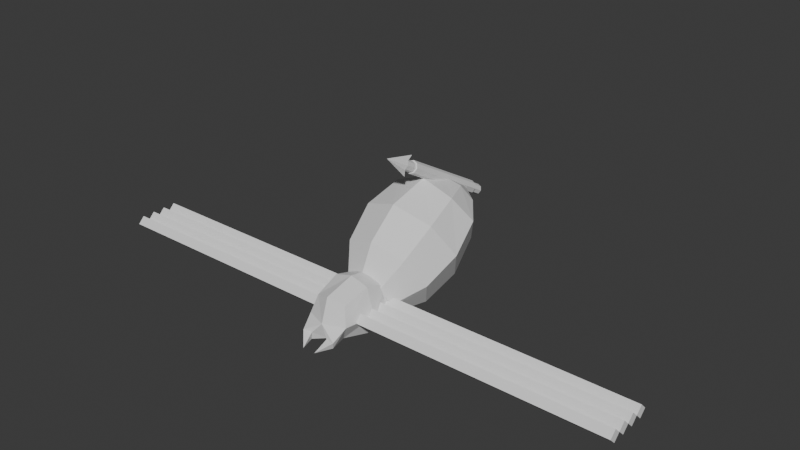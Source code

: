 # Source: spider.blend  (saved by Blender 4.1.24; exported with 4.5.12 LTS)
import bpy
from mathutils import Matrix  # noqa: F401  (used for matrix-valued properties, if any)

bpy.ops.wm.read_factory_settings(use_empty=True)
scene = bpy.context.scene
scene.name = 'Scene'

# ---- collections
col_leg = bpy.data.collections.new('Leg'); scene.collection.children.link(col_leg)
col_leg_001 = bpy.data.collections.new('Leg.001'); scene.collection.children.link(col_leg_001)
col_leg_002 = bpy.data.collections.new('Leg.002'); scene.collection.children.link(col_leg_002)
col_leg_003 = bpy.data.collections.new('Leg.003'); scene.collection.children.link(col_leg_003)
col_leg_004 = bpy.data.collections.new('Leg.004'); scene.collection.children.link(col_leg_004)
col_leg_005 = bpy.data.collections.new('Leg.005'); scene.collection.children.link(col_leg_005)
col_leg_006 = bpy.data.collections.new('Leg.006'); scene.collection.children.link(col_leg_006)
col_leg_007 = bpy.data.collections.new('Leg.007'); scene.collection.children.link(col_leg_007)

# ---- materials (node trees are filled in below, after node groups)
mat_material = bpy.data.materials.new('Material')
mat_material.alpha_threshold = 0.0
mat_material.use_transparent_shadow = False
mat_material.roughness = 0.5
mat_material.line_color = (0.0, 0.0, 0.0, 1.0)

# ---- material node trees
mat_material.use_nodes = True; mat_material.node_tree.nodes.clear()
_N = mat_material.node_tree.nodes; _L = mat_material.node_tree.links
n0 = _N.new('ShaderNodeOutputMaterial'); n0.name = 'Material Output'; n0.location = (300, 300)
n1 = _N.new('ShaderNodeBsdfPrincipled'); n1.name = 'Principled BSDF'; n1.location = (10, 300)
n1.inputs[3].default_value = 1.45
_L.new(n1.outputs[0], n0.inputs[0])
n0.is_active_output = True

# ---- world
world_world = bpy.data.worlds.new('World'); scene.world = world_world
world_world.use_nodes = True; world_world.node_tree.nodes.clear()
_N = world_world.node_tree.nodes; _L = world_world.node_tree.links
n0 = _N.new('ShaderNodeOutputWorld'); n0.name = 'World Output'; n0.location = (300, 300)
n1 = _N.new('ShaderNodeBackground'); n1.name = 'Background'; n1.location = (10, 300)
n1.inputs[0].default_value = (0.05088, 0.05088, 0.05088, 1.0)
_L.new(n1.outputs[0], n0.inputs[0])
n0.is_active_output = True
world_world.color = (0.05088, 0.05088, 0.05088)
world_world.use_sun_shadow = False
world_world.sun_shadow_jitter_overblur = 0.0

# ---- meshes
me_cube = bpy.data.meshes.new('Cube')
me_cube.from_pydata([(-0.7, 1.0, 0.7), (-0.7, 1.0, -0.6), (-0.6, -1.0, 0.7), (-0.5, -1.0, -0.6), (0.0, 1.3, -1.0), (0.0, -1.2, 0.9), (0.0, -1.2, -0.7), (0.0, 1.0, 1.0), (-0.7, 0.0, -0.8), (-0.7, 0.0, 1.0), (0.0, 0.0, -1.0), (0.0, 0.0, 1.2), (-0.8, -1.2, 0.0), (-0.7, 1.35, 0.0), (0.0, 2.0, 0.0), (0.0, -1.5, 0.0), (-0.9893, 0.0, 0.0), (-0.6051, -1.628, -0.6473), (-0.3906, -1.61, -0.688), (-0.3382, -1.649, -0.3905), (-0.6763, -1.698, -0.3859), (-0.2506, -2.16, -0.7139)], [], [(11, 9, 2, 5), (15, 5, 2, 12), (16, 9, 0, 13), (13, 0, 7, 14), (8, 10, 6, 3), (1, 4, 10, 8), (12, 2, 9, 16), (7, 0, 9, 11), (3, 12, 16, 8), (1, 13, 14, 4), (8, 16, 13, 1), (15, 12, 20, 19), (20, 17, 21), (6, 15, 19, 18), (12, 3, 17, 20), (3, 6, 18, 17), (17, 18, 21), (19, 20, 21), (18, 19, 21)])
_uv = me_cube.uv_layers.new(name='UVMap')
_uv.uv.foreach_set('vector', [0.75, 0.625, 0.875, 0.625, 0.875, 0.75, 0.75, 0.75, 0.5, 0.875, 0.625, 0.875, 0.625, 1.0, 0.5, 1.0, 0.5, 0.125, 0.625, 0.125, 0.625, 0.25, 0.5, 0.25, 0.5, 0.25, 0.625, 0.25, 0.625, 0.375, 0.5, 0.375, 0.125, 0.625, 0.25, 0.625, 0.25, 0.75, 0.125, 0.75, 0.125, 0.5, 0.25, 0.5, 0.25, 0.625, 0.125, 0.625, 0.5, 0.0, 0.625, 0.0, 0.625, 0.125, 0.5, 0.125, 0.75, 0.5, 0.875, 0.5, 0.875, 0.625, 0.75, 0.625, 0.375, 0.0, 0.5, 0.0, 0.5, 0.125, 0.375, 0.125, 0.375, 0.25, 0.5, 0.25, 0.5, 0.375, 0.375, 0.375, 0.375, 0.125, 0.5, 0.125, 0.5, 0.25, 0.375, 0.25, 0.5, 0.875, 0.5, 1.0, 0.5, 1.0, 0.5, 0.875, 0.5, 0.0, 0.375, 0.0, 0.4375, 0.0, 0.0, 0.0, 0.0, 0.0, 0.0, 0.0, 0.0, 0.0, 0.5, 0.0, 0.375, 0.0, 0.375, 0.0, 0.5, 0.0, 0.125, 0.75, 0.25, 0.75, 0.25, 0.75, 0.125, 0.75, 0.125, 0.75, 0.25, 0.75, 0.1875, 0.75, 0.5, 0.875, 0.5, 1.0, 0.4375, 0.9375, 0.0, 0.0, 0.0, 0.0, 0.0, 0.0])
me_cube.materials.append(mat_material)
me_cube.use_mirror_vertex_groups = False
me_cube.update()
me_sphere = bpy.data.meshes.new('Sphere')
me_sphere.from_pydata([(0.7071, 4.704, 1.387), (1.225, 4.111, 0.9893), (1.414, 2.907, 0.07525), (1.225, 1.513, -0.5107), (0.7071, 0.3036, -0.6114), (1.0, 4.45, 2.299), (1.732, 3.499, 2.05), (2.0, 2.2, 1.3), (1.732, 0.901, 0.55), (1.0, -0.05, 0.0009618), (0.7071, 4.096, 2.911), (1.225, 2.887, 3.011), (1.414, 1.493, 2.525), (1.225, 0.2886, 1.611), (0.7071, -0.4036, 0.6133), (0.0, 3.95, 3.165), (0.0, 2.833, 3.45), (0.0, 1.2, 3.032), (0.0, 0.03494, 2.05), (0.0, -0.55, 0.867), (0.0, 5.298, 2.3), (-0.7071, 4.096, 2.911), (-1.225, 2.887, 3.011), (-1.414, 1.493, 2.525), (-1.225, 0.2886, 1.611), (-0.7071, -0.4036, 0.6133), (0.0, -0.3981, -0.2), (-1.0, 4.45, 2.299), (-1.732, 3.499, 2.05), (-2.0, 2.2, 1.3), (-1.732, 0.901, 0.55), (-1.0, -0.05, 0.0009618), (-0.7071, 4.704, 1.387), (-1.225, 4.111, 0.9893), (-1.414, 2.907, 0.07525), (-1.225, 1.513, -0.5107), (-0.7071, 0.3036, -0.6114), (0.0, 4.85, 1.133), (0.0, 4.365, 0.55), (0.0, 3.2, -0.4321), (0.0, 1.767, -0.95), (0.0, 0.45, -0.8651)], [], [(39, 38, 1, 2), (37, 20, 0), (26, 41, 4), (40, 39, 2, 3), (38, 37, 0, 1), (41, 40, 3, 4), (26, 4, 9), (3, 2, 7, 8), (1, 0, 5, 6), (4, 3, 8, 9), (2, 1, 6, 7), (0, 20, 5), (26, 9, 14), (8, 7, 12, 13), (6, 5, 10, 11), (9, 8, 13, 14), (7, 6, 11, 12), (5, 20, 10), (13, 12, 17, 18), (11, 10, 15, 16), (14, 13, 18, 19), (12, 11, 16, 17), (10, 20, 15), (26, 14, 19), (16, 15, 21, 22), (19, 18, 24, 25), (17, 16, 22, 23), (15, 20, 21), (26, 19, 25), (18, 17, 23, 24), (25, 24, 30, 31), (23, 22, 28, 29), (21, 20, 27), (26, 25, 31), (24, 23, 29, 30), (22, 21, 27, 28), (31, 30, 35, 36), (29, 28, 33, 34), (27, 20, 32), (26, 31, 36), (30, 29, 34, 35), (28, 27, 32, 33), (36, 35, 40, 41), (34, 33, 38, 39), (32, 20, 37), (26, 36, 41), (35, 34, 39, 40), (33, 32, 37, 38)])
_uv = me_sphere.uv_layers.new(name='UVMap')
_uv.uv.foreach_set('vector', [0.75, 0.5, 0.75, 0.6667, 0.625, 0.6667, 0.625, 0.5, 0.75, 0.8333, 0.6875, 1.0, 0.625, 0.8333, 0.6875, 0.0, 0.75, 0.1667, 0.625, 0.1667, 0.75, 0.3333, 0.75, 0.5, 0.625, 0.5, 0.625, 0.3333, 0.75, 0.6667, 0.75, 0.8333, 0.625, 0.8333, 0.625, 0.6667, 0.75, 0.1667, 0.75, 0.3333, 0.625, 0.3333, 0.625, 0.1667, 0.5625, 0.0, 0.625, 0.1667, 0.5, 0.1667, 0.625, 0.3333, 0.625, 0.5, 0.5, 0.5, 0.5, 0.3333, 0.625, 0.6667, 0.625, 0.8333, 0.5, 0.8333, 0.5, 0.6667, 0.625, 0.1667, 0.625, 0.3333, 0.5, 0.3333, 0.5, 0.1667, 0.625, 0.5, 0.625, 0.6667, 0.5, 0.6667, 0.5, 0.5, 0.625, 0.8333, 0.5625, 1.0, 0.5, 0.8333, 0.4375, 0.0, 0.5, 0.1667, 0.375, 0.1667, 0.5, 0.3333, 0.5, 0.5, 0.375, 0.5, 0.375, 0.3333, 0.5, 0.6667, 0.5, 0.8333, 0.375, 0.8333, 0.375, 0.6667, 0.5, 0.1667, 0.5, 0.3333, 0.375, 0.3333, 0.375, 0.1667, 0.5, 0.5, 0.5, 0.6667, 0.375, 0.6667, 0.375, 0.5, 0.5, 0.8333, 0.4375, 1.0, 0.375, 0.8333, 0.375, 0.3333, 0.375, 0.5, 0.25, 0.5, 0.25, 0.3333, 0.375, 0.6667, 0.375, 0.8333, 0.25, 0.8333, 0.25, 0.6667, 0.375, 0.1667, 0.375, 0.3333, 0.25, 0.3333, 0.25, 0.1667, 0.375, 0.5, 0.375, 0.6667, 0.25, 0.6667, 0.25, 0.5, 0.375, 0.8333, 0.3125, 1.0, 0.25, 0.8333, 0.3125, 0.0, 0.375, 0.1667, 0.25, 0.1667, 0.25, 0.6667, 0.25, 0.8333, 0.125, 0.8333, 0.125, 0.6667, 0.25, 0.1667, 0.25, 0.3333, 0.125, 0.3333, 0.125, 0.1667, 0.25, 0.5, 0.25, 0.6667, 0.125, 0.6667, 0.125, 0.5, 0.25, 0.8333, 0.1875, 1.0, 0.125, 0.8333, 0.1875, 0.0, 0.25, 0.1667, 0.125, 0.1667, 0.25, 0.3333, 0.25, 0.5, 0.125, 0.5, 0.125, 0.3333, 0.125, 0.1667, 0.125, 0.3333, 0.0, 0.3333, 0.0, 0.1667, 0.125, 0.5, 0.125, 0.6667, 0.0, 0.6667, 0.0, 0.5, 0.125, 0.8333, 0.0625, 1.0, 0.0, 0.8333, 0.0625, 0.0, 0.125, 0.1667, 0.0, 0.1667, 0.125, 0.3333, 0.125, 0.5, 0.0, 0.5, 0.0, 0.3333, 0.125, 0.6667, 0.125, 0.8333, 0.0, 0.8333, 0.0, 0.6667, 1.0, 0.1667, 1.0, 0.3333, 0.875, 0.3333, 0.875, 0.1667, 1.0, 0.5, 1.0, 0.6667, 0.875, 0.6667, 0.875, 0.5, 1.0, 0.8333, 0.9375, 1.0, 0.875, 0.8333, 0.9375, 0.0, 1.0, 0.1667, 0.875, 0.1667, 1.0, 0.3333, 1.0, 0.5, 0.875, 0.5, 0.875, 0.3333, 1.0, 0.6667, 1.0, 0.8333, 0.875, 0.8333, 0.875, 0.6667, 0.875, 0.1667, 0.875, 0.3333, 0.75, 0.3333, 0.75, 0.1667, 0.875, 0.5, 0.875, 0.6667, 0.75, 0.6667, 0.75, 0.5, 0.875, 0.8333, 0.8125, 1.0, 0.75, 0.8333, 0.8125, 0.0, 0.875, 0.1667, 0.75, 0.1667, 0.875, 0.3333, 0.875, 0.5, 0.75, 0.5, 0.75, 0.3333, 0.875, 0.6667, 0.875, 0.8333, 0.75, 0.8333, 0.75, 0.6667])
me_sphere.update()
me_cylinder = bpy.data.meshes.new('Cylinder')
me_cylinder.from_pydata([(0.0, 0.25, -2.0), (0.0, 0.25, 2.0), (0.1768, 0.1768, -2.0), (0.1768, 0.1768, 2.0), (0.25, 0.0, -2.0), (0.25, 0.0, 2.0), (0.1768, -0.1768, -2.0), (0.1768, -0.1768, 2.0), (0.0, -0.25, -2.0), (0.0, -0.25, 2.0), (-0.1768, -0.1768, -2.0), (-0.1768, -0.1768, 2.0), (-0.25, 0.0, -2.0), (-0.25, 0.0, 2.0), (-0.1768, 0.1768, -2.0), (-0.1768, 0.1768, 2.0)], [], [(0, 1, 3, 2), (2, 3, 5, 4), (4, 5, 7, 6), (6, 7, 9, 8), (8, 9, 11, 10), (10, 11, 13, 12), (3, 1, 15, 13, 11, 9, 7, 5), (12, 13, 15, 14), (14, 15, 1, 0), (0, 2, 4, 6, 8, 10, 12, 14)])
_uv = me_cylinder.uv_layers.new(name='UVMap')
_uv.uv.foreach_set('vector', [1.0, 0.5, 1.0, 1.0, 0.875, 1.0, 0.875, 0.5, 0.875, 0.5, 0.875, 1.0, 0.75, 1.0, 0.75, 0.5, 0.75, 0.5, 0.75, 1.0, 0.625, 1.0, 0.625, 0.5, 0.625, 0.5, 0.625, 1.0, 0.5, 1.0, 0.5, 0.5, 0.5, 0.5, 0.5, 1.0, 0.375, 1.0, 0.375, 0.5, 0.375, 0.5, 0.375, 1.0, 0.25, 1.0, 0.25, 0.5, 0.4197, 0.4197, 0.25, 0.49, 0.08029, 0.4197, 0.01, 0.25, 0.08029, 0.08029, 0.25, 0.01, 0.4197, 0.08029, 0.49, 0.25, 0.25, 0.5, 0.25, 1.0, 0.125, 1.0, 0.125, 0.5, 0.125, 0.5, 0.125, 1.0, 0.0, 1.0, 0.0, 0.5, 0.75, 0.49, 0.9197, 0.4197, 0.99, 0.25, 0.9197, 0.08029, 0.75, 0.01, 0.5803, 0.08029, 0.51, 0.25, 0.5803, 0.4197])
me_cylinder.update()
me_cylinder_001 = bpy.data.meshes.new('Cylinder.001')
me_cylinder_001.from_pydata([(0.0, 0.2, -2.5), (0.0, 0.4, 2.2), (0.1414, 0.1828, 2.5), (0.1414, 0.1414, -2.5), (0.1414, 0.1414, 2.5), (0.1414, -0.1828, 2.5), (0.2, 0.0, -2.5), (0.0, -0.4, 2.2), (0.2, 0.0, 2.5), (-0.1414, -0.1828, 2.5), (0.1414, -0.1414, -2.5), (0.1414, -0.1414, 2.5), (-0.1414, 0.1828, 2.5), (0.0, -0.2, -2.5), (0.0, 0.0, 3.5), (-0.1414, -0.1414, -2.5), (-0.1414, -0.1414, 2.5), (-0.2, 0.0, -2.5), (-0.2, 0.0, 2.5), (-0.1414, 0.1414, -2.5), (-0.1414, 0.1414, 2.5), (0.0, 0.2, 2.476), (0.04142, 0.1828, 2.5), (0.04142, -0.1828, 2.5), (0.0, -0.2, 2.476), (-0.04142, -0.1828, 2.5), (-0.04142, 0.1828, 2.5)], [], [(4, 3, 0, 21, 22), (3, 4, 8, 6), (6, 8, 11, 10), (23, 24, 13, 10, 11), (25, 16, 15, 13, 24), (15, 16, 18, 17), (17, 18, 20, 19), (21, 0, 19, 20, 26), (19, 0, 3, 6, 10, 13, 15, 17), (14, 2, 1), (14, 8, 2), (5, 8, 14), (14, 7, 5), (9, 7, 14), (9, 14, 18), (18, 16, 25, 9), (11, 8, 5, 23), (12, 1, 2, 8, 4, 22, 21, 26, 20, 18), (5, 7, 9, 25, 24, 23), (14, 12, 18), (12, 14, 1)])
_uv = me_cylinder_001.uv_layers.new(name='UVMap')
_uv.uv.foreach_set('vector', [0.875, 1.0, 0.875, 0.5, 1.0, 0.5, 1.0, 0.9976, 0.9634, 1.0, 0.875, 0.5, 0.875, 1.0, 0.75, 1.0, 0.75, 0.5, 0.75, 0.5, 0.75, 1.0, 0.625, 1.0, 0.625, 0.5, 0.5366, 1.0, 0.5, 0.9976, 0.5, 0.5, 0.625, 0.5, 0.625, 1.0, 0.4634, 1.0, 0.375, 1.0, 0.375, 0.5, 0.5, 0.5, 0.5, 0.9976, 0.375, 0.5, 0.375, 1.0, 0.25, 1.0, 0.25, 0.5, 0.25, 0.5, 0.25, 1.0, 0.125, 1.0, 0.125, 0.5, 0.0, 0.9976, 0.0, 0.5, 0.125, 0.5, 0.125, 1.0, 0.03661, 1.0, 0.5803, 0.4197, 0.75, 0.49, 0.9197, 0.4197, 0.99, 0.25, 0.9197, 0.08029, 0.75, 0.01, 0.5803, 0.08029, 0.51, 0.25, 0.25, 0.25, 0.4197, 0.4197, 0.25, 0.49, 0.25, 0.25, 0.49, 0.25, 0.4197, 0.4197, 0.4197, 0.08029, 0.49, 0.25, 0.25, 0.25, 0.25, 0.25, 0.25, 0.01, 0.4197, 0.08029, 0.08029, 0.08029, 0.25, 0.01, 0.25, 0.25, 0.08029, 0.08029, 0.25, 0.25, 0.01, 0.25, 0.51, 0.25, 0.5803, 0.1202, 0.7003, 0.1087, 0.5803, 0.08029, 0.9197, 0.1202, 0.99, 0.25, 0.9197, 0.08029, 0.7997, 0.1087, 0.5803, 0.4197, 0.75, 0.49, 0.9197, 0.4197, 0.99, 0.25, 0.9197, 0.3798, 0.7997, 0.3913, 0.75, 0.3992, 0.7003, 0.3913, 0.5803, 0.3798, 0.51, 0.25, 0.9197, 0.08029, 0.75, 0.01, 0.5803, 0.08029, 0.7003, 0.1087, 0.75, 0.1008, 0.7997, 0.1087, 0.25, 0.25, 0.08029, 0.4197, 0.01, 0.25, 0.08029, 0.4197, 0.25, 0.25, 0.25, 0.49])
me_cylinder_001.update()
me_cylinder_002 = bpy.data.meshes.new('Cylinder.002')
me_cylinder_002.from_pydata([(0.25, 0.25, -2.384e-07), (-10.0, 0.25, 2.384e-07), (0.25, 0.0, 0.25), (-10.0, 0.0, 0.25), (0.25, -0.25, -2.384e-07), (-10.0, -0.25, 2.384e-07), (0.25, 0.0, -0.25), (-10.0, 0.0, -0.25), (-5.0, 0.25, 0.0), (-5.0, 0.0, 0.25), (-5.0, -0.25, 0.0), (-5.0, 0.0, -0.25), (-4.738, 0.0, 0.25), (-4.738, -0.25, -1.192e-08), (-4.738, 0.0, -0.25), (-4.738, 0.25, -1.192e-08), (-5.25, 0.25, 1.192e-08), (-5.25, 0.0, 0.25), (-5.25, -0.25, 1.192e-08), (-5.25, 0.0, -0.25)], [], [(16, 1, 3, 17), (17, 3, 5, 18), (3, 1, 7, 5), (18, 5, 7, 19), (19, 7, 1, 16), (0, 2, 4, 6), (14, 11, 8, 15), (13, 10, 11, 14), (12, 9, 10, 13), (15, 8, 9, 12), (0, 15, 12, 2), (2, 12, 13, 4), (4, 13, 14, 6), (6, 14, 15, 0), (11, 19, 16, 8), (10, 18, 19, 11), (9, 17, 18, 10), (8, 16, 17, 9)])
_uv = me_cylinder_002.uv_layers.new(name='UVMap')
_uv.uv.foreach_set('vector', [1.0, 0.7625, 1.0, 1.0, 0.75, 1.0, 0.75, 0.7625, 0.75, 0.7625, 0.75, 1.0, 0.5, 1.0, 0.5, 0.7625, 0.49, 0.25, 0.25, 0.49, 0.01, 0.25, 0.25, 0.01, 0.5, 0.7625, 0.5, 1.0, 0.25, 1.0, 0.25, 0.7625, 0.25, 0.7625, 0.25, 1.0, 0.0, 1.0, 0.0, 0.7625, 0.75, 0.49, 0.99, 0.25, 0.75, 0.01, 0.51, 0.25, 0.25, 0.7375, 0.25, 0.75, 0.0, 0.75, 0.0, 0.7375, 0.5, 0.7375, 0.5, 0.75, 0.25, 0.75, 0.25, 0.7375, 0.75, 0.7375, 0.75, 0.75, 0.5, 0.75, 0.5, 0.7375, 1.0, 0.7375, 1.0, 0.75, 0.75, 0.75, 0.75, 0.7375, 1.0, 0.5, 1.0, 0.7375, 0.75, 0.7375, 0.75, 0.5, 0.75, 0.5, 0.75, 0.7375, 0.5, 0.7375, 0.5, 0.5, 0.5, 0.5, 0.5, 0.7375, 0.25, 0.7375, 0.25, 0.5, 0.25, 0.5, 0.25, 0.7375, 0.0, 0.7375, 0.0, 0.5, 0.25, 0.75, 0.25, 0.7625, 0.0, 0.7625, 0.0, 0.75, 0.5, 0.75, 0.5, 0.7625, 0.25, 0.7625, 0.25, 0.75, 0.75, 0.75, 0.75, 0.7625, 0.5, 0.7625, 0.5, 0.75, 1.0, 0.75, 1.0, 0.7625, 0.75, 0.7625, 0.75, 0.75])
me_cylinder_002.update()
me_cylinder_003 = bpy.data.meshes.new('Cylinder.003')
me_cylinder_003.from_pydata([(0.25, 0.25, -2.384e-07), (-10.0, 0.25, 2.384e-07), (0.25, 0.0, 0.25), (-10.0, 0.0, 0.25), (0.25, -0.25, -2.384e-07), (-10.0, -0.25, 2.384e-07), (0.25, 0.0, -0.25), (-10.0, 0.0, -0.25), (-5.0, 0.25, 0.0), (-5.0, 0.0, 0.25), (-5.0, -0.25, 0.0), (-5.0, 0.0, -0.25), (-4.738, 0.0, 0.25), (-4.738, -0.25, -1.192e-08), (-4.738, 0.0, -0.25), (-4.738, 0.25, -1.192e-08), (-5.25, 0.25, 1.192e-08), (-5.25, 0.0, 0.25), (-5.25, -0.25, 1.192e-08), (-5.25, 0.0, -0.25)], [], [(16, 1, 3, 17), (17, 3, 5, 18), (3, 1, 7, 5), (18, 5, 7, 19), (19, 7, 1, 16), (0, 2, 4, 6), (14, 11, 8, 15), (13, 10, 11, 14), (12, 9, 10, 13), (15, 8, 9, 12), (0, 15, 12, 2), (2, 12, 13, 4), (4, 13, 14, 6), (6, 14, 15, 0), (11, 19, 16, 8), (10, 18, 19, 11), (9, 17, 18, 10), (8, 16, 17, 9)])
_uv = me_cylinder_003.uv_layers.new(name='UVMap')
_uv.uv.foreach_set('vector', [1.0, 0.7625, 1.0, 1.0, 0.75, 1.0, 0.75, 0.7625, 0.75, 0.7625, 0.75, 1.0, 0.5, 1.0, 0.5, 0.7625, 0.49, 0.25, 0.25, 0.49, 0.01, 0.25, 0.25, 0.01, 0.5, 0.7625, 0.5, 1.0, 0.25, 1.0, 0.25, 0.7625, 0.25, 0.7625, 0.25, 1.0, 0.0, 1.0, 0.0, 0.7625, 0.75, 0.49, 0.99, 0.25, 0.75, 0.01, 0.51, 0.25, 0.25, 0.7375, 0.25, 0.75, 0.0, 0.75, 0.0, 0.7375, 0.5, 0.7375, 0.5, 0.75, 0.25, 0.75, 0.25, 0.7375, 0.75, 0.7375, 0.75, 0.75, 0.5, 0.75, 0.5, 0.7375, 1.0, 0.7375, 1.0, 0.75, 0.75, 0.75, 0.75, 0.7375, 1.0, 0.5, 1.0, 0.7375, 0.75, 0.7375, 0.75, 0.5, 0.75, 0.5, 0.75, 0.7375, 0.5, 0.7375, 0.5, 0.5, 0.5, 0.5, 0.5, 0.7375, 0.25, 0.7375, 0.25, 0.5, 0.25, 0.5, 0.25, 0.7375, 0.0, 0.7375, 0.0, 0.5, 0.25, 0.75, 0.25, 0.7625, 0.0, 0.7625, 0.0, 0.75, 0.5, 0.75, 0.5, 0.7625, 0.25, 0.7625, 0.25, 0.75, 0.75, 0.75, 0.75, 0.7625, 0.5, 0.7625, 0.5, 0.75, 1.0, 0.75, 1.0, 0.7625, 0.75, 0.7625, 0.75, 0.75])
me_cylinder_003.update()
me_cylinder_004 = bpy.data.meshes.new('Cylinder.004')
me_cylinder_004.from_pydata([(0.25, 0.25, -2.384e-07), (-10.0, 0.25, 2.384e-07), (0.25, 0.0, 0.25), (-10.0, 0.0, 0.25), (0.25, -0.25, -2.384e-07), (-10.0, -0.25, 2.384e-07), (0.25, 0.0, -0.25), (-10.0, 0.0, -0.25), (-5.0, 0.25, 0.0), (-5.0, 0.0, 0.25), (-5.0, -0.25, 0.0), (-5.0, 0.0, -0.25), (-4.738, 0.0, 0.25), (-4.738, -0.25, -1.192e-08), (-4.738, 0.0, -0.25), (-4.738, 0.25, -1.192e-08), (-5.25, 0.25, 1.192e-08), (-5.25, 0.0, 0.25), (-5.25, -0.25, 1.192e-08), (-5.25, 0.0, -0.25)], [], [(16, 1, 3, 17), (17, 3, 5, 18), (3, 1, 7, 5), (18, 5, 7, 19), (19, 7, 1, 16), (0, 2, 4, 6), (14, 11, 8, 15), (13, 10, 11, 14), (12, 9, 10, 13), (15, 8, 9, 12), (0, 15, 12, 2), (2, 12, 13, 4), (4, 13, 14, 6), (6, 14, 15, 0), (11, 19, 16, 8), (10, 18, 19, 11), (9, 17, 18, 10), (8, 16, 17, 9)])
_uv = me_cylinder_004.uv_layers.new(name='UVMap')
_uv.uv.foreach_set('vector', [1.0, 0.7625, 1.0, 1.0, 0.75, 1.0, 0.75, 0.7625, 0.75, 0.7625, 0.75, 1.0, 0.5, 1.0, 0.5, 0.7625, 0.49, 0.25, 0.25, 0.49, 0.01, 0.25, 0.25, 0.01, 0.5, 0.7625, 0.5, 1.0, 0.25, 1.0, 0.25, 0.7625, 0.25, 0.7625, 0.25, 1.0, 0.0, 1.0, 0.0, 0.7625, 0.75, 0.49, 0.99, 0.25, 0.75, 0.01, 0.51, 0.25, 0.25, 0.7375, 0.25, 0.75, 0.0, 0.75, 0.0, 0.7375, 0.5, 0.7375, 0.5, 0.75, 0.25, 0.75, 0.25, 0.7375, 0.75, 0.7375, 0.75, 0.75, 0.5, 0.75, 0.5, 0.7375, 1.0, 0.7375, 1.0, 0.75, 0.75, 0.75, 0.75, 0.7375, 1.0, 0.5, 1.0, 0.7375, 0.75, 0.7375, 0.75, 0.5, 0.75, 0.5, 0.75, 0.7375, 0.5, 0.7375, 0.5, 0.5, 0.5, 0.5, 0.5, 0.7375, 0.25, 0.7375, 0.25, 0.5, 0.25, 0.5, 0.25, 0.7375, 0.0, 0.7375, 0.0, 0.5, 0.25, 0.75, 0.25, 0.7625, 0.0, 0.7625, 0.0, 0.75, 0.5, 0.75, 0.5, 0.7625, 0.25, 0.7625, 0.25, 0.75, 0.75, 0.75, 0.75, 0.7625, 0.5, 0.7625, 0.5, 0.75, 1.0, 0.75, 1.0, 0.7625, 0.75, 0.7625, 0.75, 0.75])
me_cylinder_004.update()
me_cylinder_005 = bpy.data.meshes.new('Cylinder.005')
me_cylinder_005.from_pydata([(0.25, 0.25, -2.384e-07), (-10.0, 0.25, 2.384e-07), (0.25, 0.0, 0.25), (-10.0, 0.0, 0.25), (0.25, -0.25, -2.384e-07), (-10.0, -0.25, 2.384e-07), (0.25, 0.0, -0.25), (-10.0, 0.0, -0.25), (-5.0, 0.25, 0.0), (-5.0, 0.0, 0.25), (-5.0, -0.25, 0.0), (-5.0, 0.0, -0.25), (-4.738, 0.0, 0.25), (-4.738, -0.25, -1.192e-08), (-4.738, 0.0, -0.25), (-4.738, 0.25, -1.192e-08), (-5.25, 0.25, 1.192e-08), (-5.25, 0.0, 0.25), (-5.25, -0.25, 1.192e-08), (-5.25, 0.0, -0.25)], [], [(16, 1, 3, 17), (17, 3, 5, 18), (3, 1, 7, 5), (18, 5, 7, 19), (19, 7, 1, 16), (0, 2, 4, 6), (14, 11, 8, 15), (13, 10, 11, 14), (12, 9, 10, 13), (15, 8, 9, 12), (0, 15, 12, 2), (2, 12, 13, 4), (4, 13, 14, 6), (6, 14, 15, 0), (11, 19, 16, 8), (10, 18, 19, 11), (9, 17, 18, 10), (8, 16, 17, 9)])
_uv = me_cylinder_005.uv_layers.new(name='UVMap')
_uv.uv.foreach_set('vector', [1.0, 0.7625, 1.0, 1.0, 0.75, 1.0, 0.75, 0.7625, 0.75, 0.7625, 0.75, 1.0, 0.5, 1.0, 0.5, 0.7625, 0.49, 0.25, 0.25, 0.49, 0.01, 0.25, 0.25, 0.01, 0.5, 0.7625, 0.5, 1.0, 0.25, 1.0, 0.25, 0.7625, 0.25, 0.7625, 0.25, 1.0, 0.0, 1.0, 0.0, 0.7625, 0.75, 0.49, 0.99, 0.25, 0.75, 0.01, 0.51, 0.25, 0.25, 0.7375, 0.25, 0.75, 0.0, 0.75, 0.0, 0.7375, 0.5, 0.7375, 0.5, 0.75, 0.25, 0.75, 0.25, 0.7375, 0.75, 0.7375, 0.75, 0.75, 0.5, 0.75, 0.5, 0.7375, 1.0, 0.7375, 1.0, 0.75, 0.75, 0.75, 0.75, 0.7375, 1.0, 0.5, 1.0, 0.7375, 0.75, 0.7375, 0.75, 0.5, 0.75, 0.5, 0.75, 0.7375, 0.5, 0.7375, 0.5, 0.5, 0.5, 0.5, 0.5, 0.7375, 0.25, 0.7375, 0.25, 0.5, 0.25, 0.5, 0.25, 0.7375, 0.0, 0.7375, 0.0, 0.5, 0.25, 0.75, 0.25, 0.7625, 0.0, 0.7625, 0.0, 0.75, 0.5, 0.75, 0.5, 0.7625, 0.25, 0.7625, 0.25, 0.75, 0.75, 0.75, 0.75, 0.7625, 0.5, 0.7625, 0.5, 0.75, 1.0, 0.75, 1.0, 0.7625, 0.75, 0.7625, 0.75, 0.75])
me_cylinder_005.update()
me_cylinder_006 = bpy.data.meshes.new('Cylinder.006')
me_cylinder_006.from_pydata([(0.25, 0.25, -2.384e-07), (-10.0, 0.25, 2.384e-07), (0.25, 0.0, 0.25), (-10.0, 0.0, 0.25), (0.25, -0.25, -2.384e-07), (-10.0, -0.25, 2.384e-07), (0.25, 0.0, -0.25), (-10.0, 0.0, -0.25), (-5.0, 0.25, 0.0), (-5.0, 0.0, 0.25), (-5.0, -0.25, 0.0), (-5.0, 0.0, -0.25), (-4.738, 0.0, 0.25), (-4.738, -0.25, -1.192e-08), (-4.738, 0.0, -0.25), (-4.738, 0.25, -1.192e-08), (-5.25, 0.25, 1.192e-08), (-5.25, 0.0, 0.25), (-5.25, -0.25, 1.192e-08), (-5.25, 0.0, -0.25)], [], [(16, 1, 3, 17), (17, 3, 5, 18), (3, 1, 7, 5), (18, 5, 7, 19), (19, 7, 1, 16), (0, 2, 4, 6), (14, 11, 8, 15), (13, 10, 11, 14), (12, 9, 10, 13), (15, 8, 9, 12), (0, 15, 12, 2), (2, 12, 13, 4), (4, 13, 14, 6), (6, 14, 15, 0), (11, 19, 16, 8), (10, 18, 19, 11), (9, 17, 18, 10), (8, 16, 17, 9)])
_uv = me_cylinder_006.uv_layers.new(name='UVMap')
_uv.uv.foreach_set('vector', [1.0, 0.7625, 1.0, 1.0, 0.75, 1.0, 0.75, 0.7625, 0.75, 0.7625, 0.75, 1.0, 0.5, 1.0, 0.5, 0.7625, 0.49, 0.25, 0.25, 0.49, 0.01, 0.25, 0.25, 0.01, 0.5, 0.7625, 0.5, 1.0, 0.25, 1.0, 0.25, 0.7625, 0.25, 0.7625, 0.25, 1.0, 0.0, 1.0, 0.0, 0.7625, 0.75, 0.49, 0.99, 0.25, 0.75, 0.01, 0.51, 0.25, 0.25, 0.7375, 0.25, 0.75, 0.0, 0.75, 0.0, 0.7375, 0.5, 0.7375, 0.5, 0.75, 0.25, 0.75, 0.25, 0.7375, 0.75, 0.7375, 0.75, 0.75, 0.5, 0.75, 0.5, 0.7375, 1.0, 0.7375, 1.0, 0.75, 0.75, 0.75, 0.75, 0.7375, 1.0, 0.5, 1.0, 0.7375, 0.75, 0.7375, 0.75, 0.5, 0.75, 0.5, 0.75, 0.7375, 0.5, 0.7375, 0.5, 0.5, 0.5, 0.5, 0.5, 0.7375, 0.25, 0.7375, 0.25, 0.5, 0.25, 0.5, 0.25, 0.7375, 0.0, 0.7375, 0.0, 0.5, 0.25, 0.75, 0.25, 0.7625, 0.0, 0.7625, 0.0, 0.75, 0.5, 0.75, 0.5, 0.7625, 0.25, 0.7625, 0.25, 0.75, 0.75, 0.75, 0.75, 0.7625, 0.5, 0.7625, 0.5, 0.75, 1.0, 0.75, 1.0, 0.7625, 0.75, 0.7625, 0.75, 0.75])
me_cylinder_006.update()
me_cylinder_007 = bpy.data.meshes.new('Cylinder.007')
me_cylinder_007.from_pydata([(0.25, 0.25, -2.384e-07), (-10.0, 0.25, 2.384e-07), (0.25, 0.0, 0.25), (-10.0, 0.0, 0.25), (0.25, -0.25, -2.384e-07), (-10.0, -0.25, 2.384e-07), (0.25, 0.0, -0.25), (-10.0, 0.0, -0.25), (-5.0, 0.25, 0.0), (-5.0, 0.0, 0.25), (-5.0, -0.25, 0.0), (-5.0, 0.0, -0.25), (-4.738, 0.0, 0.25), (-4.738, -0.25, -1.192e-08), (-4.738, 0.0, -0.25), (-4.738, 0.25, -1.192e-08), (-5.25, 0.25, 1.192e-08), (-5.25, 0.0, 0.25), (-5.25, -0.25, 1.192e-08), (-5.25, 0.0, -0.25)], [], [(16, 1, 3, 17), (17, 3, 5, 18), (3, 1, 7, 5), (18, 5, 7, 19), (19, 7, 1, 16), (0, 2, 4, 6), (14, 11, 8, 15), (13, 10, 11, 14), (12, 9, 10, 13), (15, 8, 9, 12), (0, 15, 12, 2), (2, 12, 13, 4), (4, 13, 14, 6), (6, 14, 15, 0), (11, 19, 16, 8), (10, 18, 19, 11), (9, 17, 18, 10), (8, 16, 17, 9)])
_uv = me_cylinder_007.uv_layers.new(name='UVMap')
_uv.uv.foreach_set('vector', [1.0, 0.7625, 1.0, 1.0, 0.75, 1.0, 0.75, 0.7625, 0.75, 0.7625, 0.75, 1.0, 0.5, 1.0, 0.5, 0.7625, 0.49, 0.25, 0.25, 0.49, 0.01, 0.25, 0.25, 0.01, 0.5, 0.7625, 0.5, 1.0, 0.25, 1.0, 0.25, 0.7625, 0.25, 0.7625, 0.25, 1.0, 0.0, 1.0, 0.0, 0.7625, 0.75, 0.49, 0.99, 0.25, 0.75, 0.01, 0.51, 0.25, 0.25, 0.7375, 0.25, 0.75, 0.0, 0.75, 0.0, 0.7375, 0.5, 0.7375, 0.5, 0.75, 0.25, 0.75, 0.25, 0.7375, 0.75, 0.7375, 0.75, 0.75, 0.5, 0.75, 0.5, 0.7375, 1.0, 0.7375, 1.0, 0.75, 0.75, 0.75, 0.75, 0.7375, 1.0, 0.5, 1.0, 0.7375, 0.75, 0.7375, 0.75, 0.5, 0.75, 0.5, 0.75, 0.7375, 0.5, 0.7375, 0.5, 0.5, 0.5, 0.5, 0.5, 0.7375, 0.25, 0.7375, 0.25, 0.5, 0.25, 0.5, 0.25, 0.7375, 0.0, 0.7375, 0.0, 0.5, 0.25, 0.75, 0.25, 0.7625, 0.0, 0.7625, 0.0, 0.75, 0.5, 0.75, 0.5, 0.7625, 0.25, 0.7625, 0.25, 0.75, 0.75, 0.75, 0.75, 0.7625, 0.5, 0.7625, 0.5, 0.75, 1.0, 0.75, 1.0, 0.7625, 0.75, 0.7625, 0.75, 0.75])
me_cylinder_007.update()
me_cylinder_008 = bpy.data.meshes.new('Cylinder.008')
me_cylinder_008.from_pydata([(0.25, 0.25, -2.384e-07), (-10.0, 0.25, 2.384e-07), (0.25, 0.0, 0.25), (-10.0, 0.0, 0.25), (0.25, -0.25, -2.384e-07), (-10.0, -0.25, 2.384e-07), (0.25, 0.0, -0.25), (-10.0, 0.0, -0.25), (-5.0, 0.25, 0.0), (-5.0, 0.0, 0.25), (-5.0, -0.25, 0.0), (-5.0, 0.0, -0.25), (-4.738, 0.0, 0.25), (-4.738, -0.25, -1.192e-08), (-4.738, 0.0, -0.25), (-4.738, 0.25, -1.192e-08), (-5.25, 0.25, 1.192e-08), (-5.25, 0.0, 0.25), (-5.25, -0.25, 1.192e-08), (-5.25, 0.0, -0.25)], [], [(16, 1, 3, 17), (17, 3, 5, 18), (3, 1, 7, 5), (18, 5, 7, 19), (19, 7, 1, 16), (0, 2, 4, 6), (14, 11, 8, 15), (13, 10, 11, 14), (12, 9, 10, 13), (15, 8, 9, 12), (0, 15, 12, 2), (2, 12, 13, 4), (4, 13, 14, 6), (6, 14, 15, 0), (11, 19, 16, 8), (10, 18, 19, 11), (9, 17, 18, 10), (8, 16, 17, 9)])
_uv = me_cylinder_008.uv_layers.new(name='UVMap')
_uv.uv.foreach_set('vector', [1.0, 0.7625, 1.0, 1.0, 0.75, 1.0, 0.75, 0.7625, 0.75, 0.7625, 0.75, 1.0, 0.5, 1.0, 0.5, 0.7625, 0.49, 0.25, 0.25, 0.49, 0.01, 0.25, 0.25, 0.01, 0.5, 0.7625, 0.5, 1.0, 0.25, 1.0, 0.25, 0.7625, 0.25, 0.7625, 0.25, 1.0, 0.0, 1.0, 0.0, 0.7625, 0.75, 0.49, 0.99, 0.25, 0.75, 0.01, 0.51, 0.25, 0.25, 0.7375, 0.25, 0.75, 0.0, 0.75, 0.0, 0.7375, 0.5, 0.7375, 0.5, 0.75, 0.25, 0.75, 0.25, 0.7375, 0.75, 0.7375, 0.75, 0.75, 0.5, 0.75, 0.5, 0.7375, 1.0, 0.7375, 1.0, 0.75, 0.75, 0.75, 0.75, 0.7375, 1.0, 0.5, 1.0, 0.7375, 0.75, 0.7375, 0.75, 0.5, 0.75, 0.5, 0.75, 0.7375, 0.5, 0.7375, 0.5, 0.5, 0.5, 0.5, 0.5, 0.7375, 0.25, 0.7375, 0.25, 0.5, 0.25, 0.5, 0.25, 0.7375, 0.0, 0.7375, 0.0, 0.5, 0.25, 0.75, 0.25, 0.7625, 0.0, 0.7625, 0.0, 0.75, 0.5, 0.75, 0.5, 0.7625, 0.25, 0.7625, 0.25, 0.75, 0.75, 0.75, 0.75, 0.7625, 0.5, 0.7625, 0.5, 0.75, 1.0, 0.75, 1.0, 0.7625, 0.75, 0.7625, 0.75, 0.75])
me_cylinder_008.update()
me_cylinder_009 = bpy.data.meshes.new('Cylinder.009')
me_cylinder_009.from_pydata([(0.25, 0.25, -2.384e-07), (-10.0, 0.25, 2.384e-07), (0.25, 0.0, 0.25), (-10.0, 0.0, 0.25), (0.25, -0.25, -2.384e-07), (-10.0, -0.25, 2.384e-07), (0.25, 0.0, -0.25), (-10.0, 0.0, -0.25), (-5.0, 0.25, 0.0), (-5.0, 0.0, 0.25), (-5.0, -0.25, 0.0), (-5.0, 0.0, -0.25), (-4.738, 0.0, 0.25), (-4.738, -0.25, -1.192e-08), (-4.738, 0.0, -0.25), (-4.738, 0.25, -1.192e-08), (-5.25, 0.25, 1.192e-08), (-5.25, 0.0, 0.25), (-5.25, -0.25, 1.192e-08), (-5.25, 0.0, -0.25)], [], [(16, 1, 3, 17), (17, 3, 5, 18), (3, 1, 7, 5), (18, 5, 7, 19), (19, 7, 1, 16), (0, 2, 4, 6), (14, 11, 8, 15), (13, 10, 11, 14), (12, 9, 10, 13), (15, 8, 9, 12), (0, 15, 12, 2), (2, 12, 13, 4), (4, 13, 14, 6), (6, 14, 15, 0), (11, 19, 16, 8), (10, 18, 19, 11), (9, 17, 18, 10), (8, 16, 17, 9)])
_uv = me_cylinder_009.uv_layers.new(name='UVMap')
_uv.uv.foreach_set('vector', [1.0, 0.7625, 1.0, 1.0, 0.75, 1.0, 0.75, 0.7625, 0.75, 0.7625, 0.75, 1.0, 0.5, 1.0, 0.5, 0.7625, 0.49, 0.25, 0.25, 0.49, 0.01, 0.25, 0.25, 0.01, 0.5, 0.7625, 0.5, 1.0, 0.25, 1.0, 0.25, 0.7625, 0.25, 0.7625, 0.25, 1.0, 0.0, 1.0, 0.0, 0.7625, 0.75, 0.49, 0.99, 0.25, 0.75, 0.01, 0.51, 0.25, 0.25, 0.7375, 0.25, 0.75, 0.0, 0.75, 0.0, 0.7375, 0.5, 0.7375, 0.5, 0.75, 0.25, 0.75, 0.25, 0.7375, 0.75, 0.7375, 0.75, 0.75, 0.5, 0.75, 0.5, 0.7375, 1.0, 0.7375, 1.0, 0.75, 0.75, 0.75, 0.75, 0.7375, 1.0, 0.5, 1.0, 0.7375, 0.75, 0.7375, 0.75, 0.5, 0.75, 0.5, 0.75, 0.7375, 0.5, 0.7375, 0.5, 0.5, 0.5, 0.5, 0.5, 0.7375, 0.25, 0.7375, 0.25, 0.5, 0.25, 0.5, 0.25, 0.7375, 0.0, 0.7375, 0.0, 0.5, 0.25, 0.75, 0.25, 0.7625, 0.0, 0.7625, 0.0, 0.75, 0.5, 0.75, 0.5, 0.7625, 0.25, 0.7625, 0.25, 0.75, 0.75, 0.75, 0.75, 0.7625, 0.5, 0.7625, 0.5, 0.75, 1.0, 0.75, 1.0, 0.7625, 0.75, 0.7625, 0.75, 0.75])
me_cylinder_009.update()
arm_armature = bpy.data.armatures.new('Armature')  # bones are not reproduced
arm_armature_001 = bpy.data.armatures.new('Armature.001')  # bones are not reproduced
arm_armature_002 = bpy.data.armatures.new('Armature.002')  # bones are not reproduced
arm_armature_003 = bpy.data.armatures.new('Armature.003')  # bones are not reproduced
arm_armature_004 = bpy.data.armatures.new('Armature.004')  # bones are not reproduced
arm_armature_005 = bpy.data.armatures.new('Armature.005')  # bones are not reproduced
arm_armature_006 = bpy.data.armatures.new('Armature.006')  # bones are not reproduced
arm_armature_007 = bpy.data.armatures.new('Armature.007')  # bones are not reproduced

# ---- objects
ob_body = bpy.data.objects.new('Body', me_cube)
ob_abdomen = bpy.data.objects.new('Abdomen', me_sphere)
ob_tube = bpy.data.objects.new('Tube', me_cylinder)
ob_harpoon = bpy.data.objects.new('Harpoon', me_cylinder_001)
ob_legr2 = bpy.data.objects.new('LegR2', arm_armature)
ob_cylinder = bpy.data.objects.new('Cylinder', me_cylinder_002)
ob_legr1 = bpy.data.objects.new('LegR1', arm_armature_001)
ob_cylinder_001 = bpy.data.objects.new('Cylinder.001', me_cylinder_003)
ob_legr3 = bpy.data.objects.new('LegR3', arm_armature_002)
ob_cylinder_002 = bpy.data.objects.new('Cylinder.002', me_cylinder_004)
ob_legr4 = bpy.data.objects.new('LegR4', arm_armature_003)
ob_cylinder_003 = bpy.data.objects.new('Cylinder.003', me_cylinder_005)
ob_legl4 = bpy.data.objects.new('LegL4', arm_armature_004)
ob_cylinder_004 = bpy.data.objects.new('Cylinder.004', me_cylinder_006)
ob_legl3 = bpy.data.objects.new('LegL3', arm_armature_005)
ob_cylinder_005 = bpy.data.objects.new('Cylinder.005', me_cylinder_007)
ob_legl1 = bpy.data.objects.new('LegL1', arm_armature_006)
ob_cylinder_006 = bpy.data.objects.new('Cylinder.006', me_cylinder_008)
ob_legl2 = bpy.data.objects.new('LegL2', arm_armature_007)
ob_cylinder_007 = bpy.data.objects.new('Cylinder.007', me_cylinder_009)

# ---- transforms, parenting, visibility, modifiers, constraints
ob_body.location = (0.0, 0.0, 0.0)
ob_body.lock_rotations_4d = False
ob_body.empty_display_type = 'ARROWS'
ob_body.lineart.crease_threshold = 0.0
_m = ob_body.modifiers.new('Mirror', 'MIRROR')
ob_abdomen.parent = ob_body
ob_abdomen.location = (0.0, 1.0, 0.0)
ob_tube.parent = ob_abdomen
ob_tube.location = (0.0, 3.9, 3.1)
ob_tube.rotation_euler = (1.047, -1.923e-16, -1.11e-16)
ob_harpoon.parent = ob_tube
ob_harpoon.location = (0.0, 0.0, 0.0)
ob_legr2.parent = ob_body
ob_legr2.location = (-0.5, 0.0, 0.0)
ob_legr2.show_in_front = True
ob_cylinder.parent = ob_legr2
ob_cylinder.location = (0.0, 0.0, 0.0)
_vg = ob_cylinder.vertex_groups.new(name='Bone')
for _i, _w in zip([0, 2, 4, 6, 8, 9, 10, 11, 12, 13, 14, 15], [1.0, 1.0, 1.0, 1.0, 0.4978, 0.4978, 0.4978, 0.4978, 0.9889, 0.9889, 0.9889, 0.9889]): _vg.add([_i], _w, 'REPLACE')
_vg = ob_cylinder.vertex_groups.new(name='Bone.001')
for _i, _w in zip([1, 3, 5, 7, 8, 9, 10, 11, 16, 17, 18, 19], [1.0, 1.0, 1.0, 1.0, 0.5022, 0.5022, 0.5022, 0.5022, 0.9879, 0.9879, 0.9879, 0.9879]): _vg.add([_i], _w, 'REPLACE')
_m = ob_cylinder.modifiers.new('Armature', 'ARMATURE')
_m.object = ob_legr2
ob_legr1.location = (-0.5, -0.5, 0.0)
ob_legr1.show_in_front = True
ob_cylinder_001.parent = ob_legr1
ob_cylinder_001.location = (0.0, 0.0, 0.0)
_vg = ob_cylinder_001.vertex_groups.new(name='Bone')
for _i, _w in zip([0, 2, 4, 6, 8, 9, 10, 11, 12, 13, 14, 15], [1.0, 1.0, 1.0, 1.0, 0.4978, 0.4978, 0.4978, 0.4978, 0.9889, 0.9889, 0.9889, 0.9889]): _vg.add([_i], _w, 'REPLACE')
_vg = ob_cylinder_001.vertex_groups.new(name='Bone.001')
for _i, _w in zip([1, 3, 5, 7, 8, 9, 10, 11, 16, 17, 18, 19], [1.0, 1.0, 1.0, 1.0, 0.5022, 0.5022, 0.5022, 0.5022, 0.9879, 0.9879, 0.9879, 0.9879]): _vg.add([_i], _w, 'REPLACE')
_m = ob_cylinder_001.modifiers.new('Armature', 'ARMATURE')
_m.object = ob_legr1
ob_legr3.location = (-0.5, 0.5, 0.0)
ob_legr3.show_in_front = True
ob_cylinder_002.parent = ob_legr3
ob_cylinder_002.location = (0.0, 0.0, 0.0)
_vg = ob_cylinder_002.vertex_groups.new(name='Bone')
for _i, _w in zip([0, 2, 4, 6, 8, 9, 10, 11, 12, 13, 14, 15], [1.0, 1.0, 1.0, 1.0, 0.4978, 0.4978, 0.4978, 0.4978, 0.9889, 0.9889, 0.9889, 0.9889]): _vg.add([_i], _w, 'REPLACE')
_vg = ob_cylinder_002.vertex_groups.new(name='Bone.001')
for _i, _w in zip([1, 3, 5, 7, 8, 9, 10, 11, 16, 17, 18, 19], [1.0, 1.0, 1.0, 1.0, 0.5022, 0.5022, 0.5022, 0.5022, 0.9879, 0.9879, 0.9879, 0.9879]): _vg.add([_i], _w, 'REPLACE')
_m = ob_cylinder_002.modifiers.new('Armature', 'ARMATURE')
_m.object = ob_legr3
ob_legr4.location = (-0.5, 1.0, 0.0)
ob_legr4.show_in_front = True
ob_cylinder_003.parent = ob_legr4
ob_cylinder_003.location = (0.0, 0.0, 0.0)
_vg = ob_cylinder_003.vertex_groups.new(name='Bone')
for _i, _w in zip([0, 2, 4, 6, 8, 9, 10, 11, 12, 13, 14, 15], [1.0, 1.0, 1.0, 1.0, 0.4978, 0.4978, 0.4978, 0.4978, 0.9889, 0.9889, 0.9889, 0.9889]): _vg.add([_i], _w, 'REPLACE')
_vg = ob_cylinder_003.vertex_groups.new(name='Bone.001')
for _i, _w in zip([1, 3, 5, 7, 8, 9, 10, 11, 16, 17, 18, 19], [1.0, 1.0, 1.0, 1.0, 0.5022, 0.5022, 0.5022, 0.5022, 0.9879, 0.9879, 0.9879, 0.9879]): _vg.add([_i], _w, 'REPLACE')
_m = ob_cylinder_003.modifiers.new('Armature', 'ARMATURE')
_m.object = ob_legr4
ob_legl4.location = (0.5, 1.0, 0.0)
ob_legl4.rotation_euler = (0.0, -0.0, 3.142)
ob_legl4.show_in_front = True
ob_cylinder_004.parent = ob_legl4
ob_cylinder_004.location = (0.0, 0.0, 0.0)
_vg = ob_cylinder_004.vertex_groups.new(name='Bone')
for _i, _w in zip([0, 2, 4, 6, 8, 9, 10, 11, 12, 13, 14, 15], [1.0, 1.0, 1.0, 1.0, 0.4978, 0.4978, 0.4978, 0.4978, 0.9889, 0.9889, 0.9889, 0.9889]): _vg.add([_i], _w, 'REPLACE')
_vg = ob_cylinder_004.vertex_groups.new(name='Bone.001')
for _i, _w in zip([1, 3, 5, 7, 8, 9, 10, 11, 16, 17, 18, 19], [1.0, 1.0, 1.0, 1.0, 0.5022, 0.5022, 0.5022, 0.5022, 0.9879, 0.9879, 0.9879, 0.9879]): _vg.add([_i], _w, 'REPLACE')
_m = ob_cylinder_004.modifiers.new('Armature', 'ARMATURE')
_m.object = ob_legl4
ob_legl3.location = (0.5, 0.5, 0.0)
ob_legl3.rotation_euler = (0.0, -0.0, 3.142)
ob_legl3.show_in_front = True
ob_cylinder_005.parent = ob_legl3
ob_cylinder_005.location = (0.0, 0.0, 0.0)
_vg = ob_cylinder_005.vertex_groups.new(name='Bone')
for _i, _w in zip([0, 2, 4, 6, 8, 9, 10, 11, 12, 13, 14, 15], [1.0, 1.0, 1.0, 1.0, 0.4978, 0.4978, 0.4978, 0.4978, 0.9889, 0.9889, 0.9889, 0.9889]): _vg.add([_i], _w, 'REPLACE')
_vg = ob_cylinder_005.vertex_groups.new(name='Bone.001')
for _i, _w in zip([1, 3, 5, 7, 8, 9, 10, 11, 16, 17, 18, 19], [1.0, 1.0, 1.0, 1.0, 0.5022, 0.5022, 0.5022, 0.5022, 0.9879, 0.9879, 0.9879, 0.9879]): _vg.add([_i], _w, 'REPLACE')
_m = ob_cylinder_005.modifiers.new('Armature', 'ARMATURE')
_m.object = ob_legl3
ob_legl1.location = (0.5, -0.5, 0.0)
ob_legl1.rotation_euler = (0.0, -0.0, 3.142)
ob_legl1.show_in_front = True
ob_cylinder_006.parent = ob_legl1
ob_cylinder_006.location = (0.0, 0.0, 0.0)
_vg = ob_cylinder_006.vertex_groups.new(name='Bone')
for _i, _w in zip([0, 2, 4, 6, 8, 9, 10, 11, 12, 13, 14, 15], [1.0, 1.0, 1.0, 1.0, 0.4978, 0.4978, 0.4978, 0.4978, 0.9889, 0.9889, 0.9889, 0.9889]): _vg.add([_i], _w, 'REPLACE')
_vg = ob_cylinder_006.vertex_groups.new(name='Bone.001')
for _i, _w in zip([1, 3, 5, 7, 8, 9, 10, 11, 16, 17, 18, 19], [1.0, 1.0, 1.0, 1.0, 0.5022, 0.5022, 0.5022, 0.5022, 0.9879, 0.9879, 0.9879, 0.9879]): _vg.add([_i], _w, 'REPLACE')
_m = ob_cylinder_006.modifiers.new('Armature', 'ARMATURE')
_m.object = ob_legl1
ob_legl2.location = (0.5, 0.0, 0.0)
ob_legl2.rotation_euler = (0.0, -0.0, 3.142)
ob_legl2.show_in_front = True
ob_cylinder_007.parent = ob_legl2
ob_cylinder_007.location = (0.0, 0.0, 0.0)
_vg = ob_cylinder_007.vertex_groups.new(name='Bone')
for _i, _w in zip([0, 2, 4, 6, 8, 9, 10, 11, 12, 13, 14, 15], [1.0, 1.0, 1.0, 1.0, 0.4978, 0.4978, 0.4978, 0.4978, 0.9889, 0.9889, 0.9889, 0.9889]): _vg.add([_i], _w, 'REPLACE')
_vg = ob_cylinder_007.vertex_groups.new(name='Bone.001')
for _i, _w in zip([1, 3, 5, 7, 8, 9, 10, 11, 16, 17, 18, 19], [1.0, 1.0, 1.0, 1.0, 0.5022, 0.5022, 0.5022, 0.5022, 0.9879, 0.9879, 0.9879, 0.9879]): _vg.add([_i], _w, 'REPLACE')
_m = ob_cylinder_007.modifiers.new('Armature', 'ARMATURE')
_m.object = ob_legl2

# ---- collection membership
scene.collection.objects.link(ob_body)
scene.collection.objects.link(ob_abdomen)
scene.collection.objects.link(ob_tube)
scene.collection.objects.link(ob_harpoon)
col_leg.objects.link(ob_legr2)
col_leg.objects.link(ob_cylinder)
col_leg_001.objects.link(ob_legr1)
col_leg_001.objects.link(ob_cylinder_001)
col_leg_002.objects.link(ob_legr3)
col_leg_002.objects.link(ob_cylinder_002)
col_leg_003.objects.link(ob_legr4)
col_leg_003.objects.link(ob_cylinder_003)
col_leg_004.objects.link(ob_legl4)
col_leg_004.objects.link(ob_cylinder_004)
col_leg_005.objects.link(ob_legl3)
col_leg_005.objects.link(ob_cylinder_005)
col_leg_006.objects.link(ob_legl1)
col_leg_006.objects.link(ob_cylinder_006)
col_leg_007.objects.link(ob_legl2)
col_leg_007.objects.link(ob_cylinder_007)

# ---- scene / render settings (as saved in the file)
scene.frame_start = 1; scene.frame_end = 250; scene.frame_set(0)
scene.render.engine = 'BLENDER_EEVEE_NEXT'
scene.cycles.sampling_pattern = 'TABULATED_SOBOL'
scene.eevee.ray_tracing_options.trace_max_roughness = 0.0
bpy.context.view_layer.update()

# ---- added for rendering (the .blend has no active camera and no usable light): camera, sun
cam_auto = bpy.data.cameras.new('AutoCamera')
cam_auto.lens = 50.0
cam_auto.sensor_width = 36.0
cam_auto.clip_end = 1000.0
ob_auto_camera = bpy.data.objects.new('AutoCamera', cam_auto)
scene.collection.objects.link(ob_auto_camera)
ob_auto_camera.location = (22.0549, -23.9132, 19.7421)
ob_auto_camera.rotation_euler = (1.09748, -7.21219e-08, 0.694738)
scene.camera = ob_auto_camera
light_auto_sun = bpy.data.lights.new('AutoSun', 'SUN')
light_auto_sun.energy = 3.0
light_auto_sun.angle = 0.0523599
ob_auto_sun = bpy.data.objects.new('AutoSun', light_auto_sun)
scene.collection.objects.link(ob_auto_sun)
ob_auto_sun.rotation_euler = (0.872665, 0.174533, 0.523599)
bpy.context.view_layer.update()
